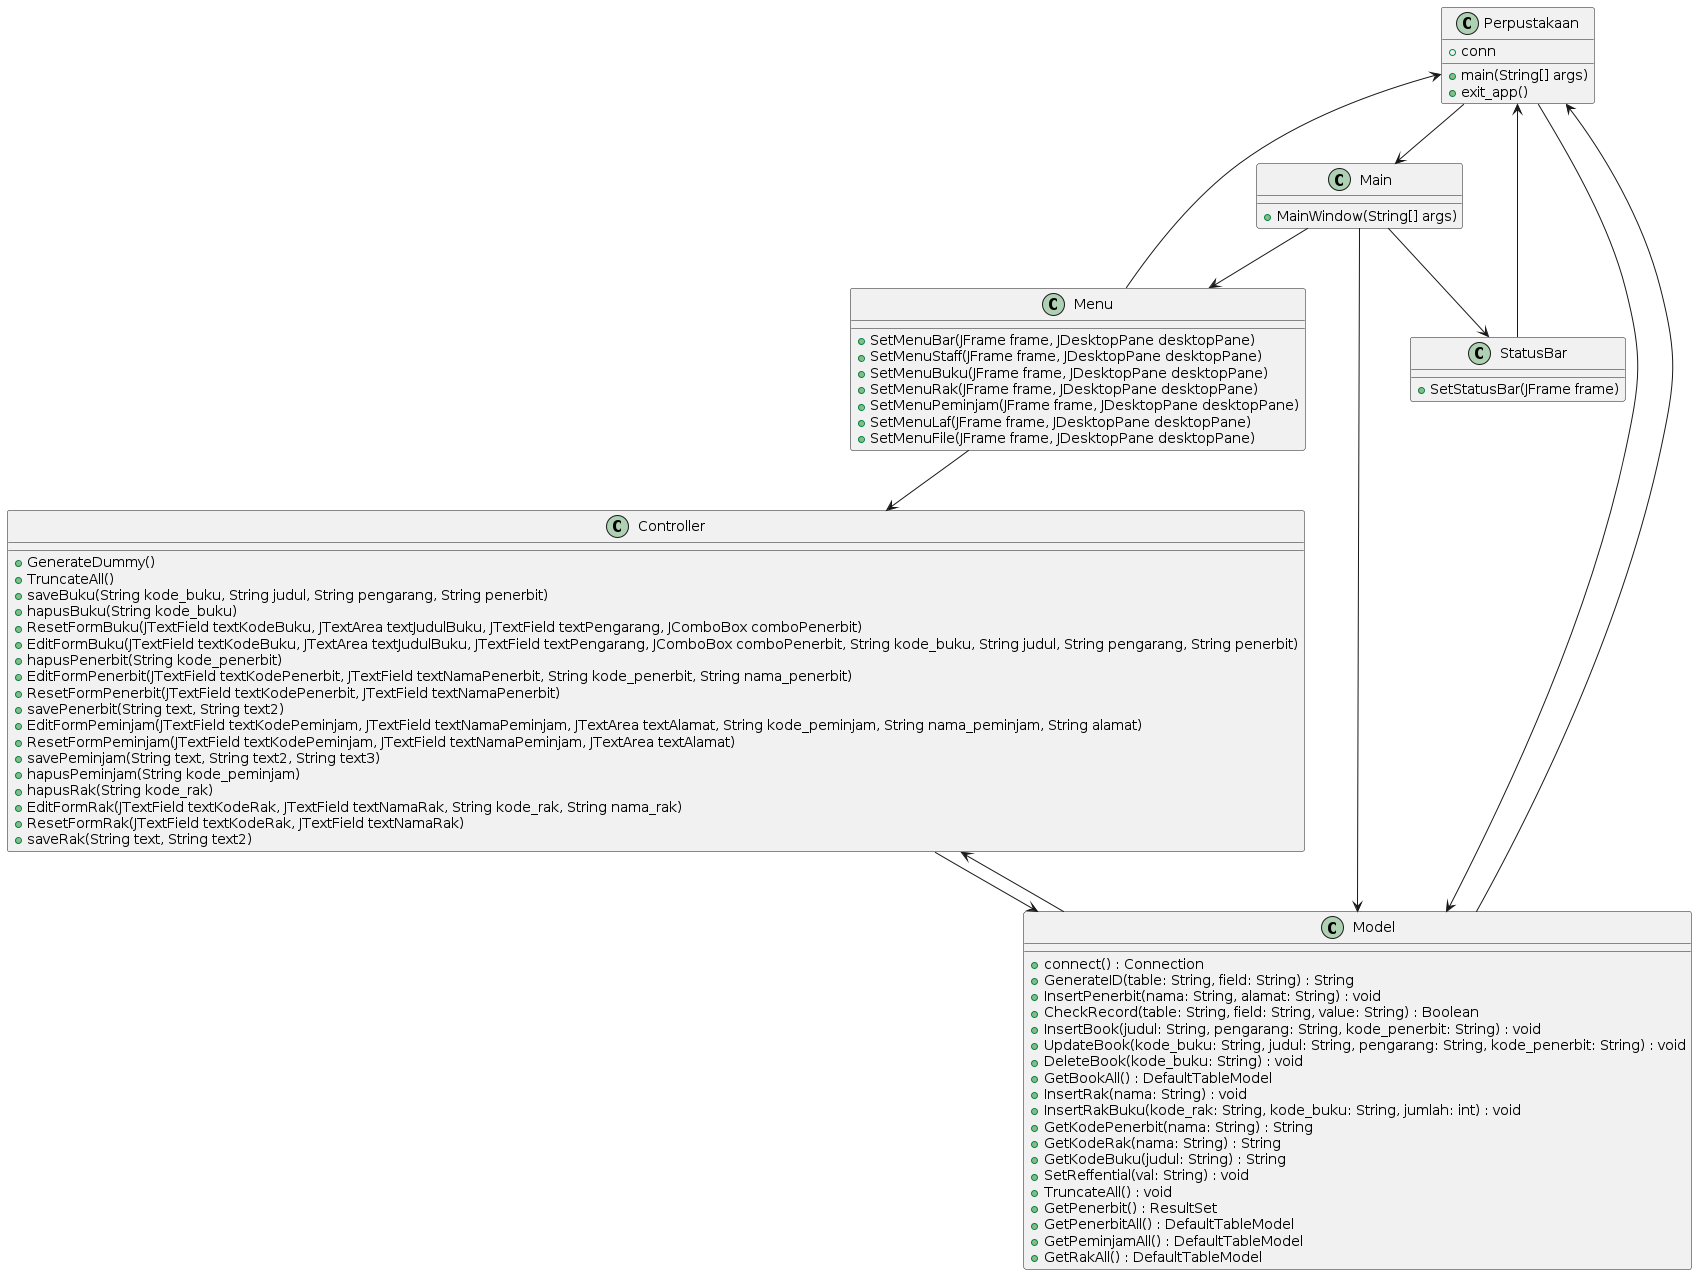

The diagram above was rendered by PlantUML. Its source (embedded in the PNG):
@startuml
class Perpustakaan {
    + conn
    + main(String[] args)
    + exit_app()
}
class Main {
    + MainWindow(String[] args)
}
class Menu {
    + SetMenuBar(JFrame frame, JDesktopPane desktopPane)
    + SetMenuStaff(JFrame frame, JDesktopPane desktopPane)
    + SetMenuBuku(JFrame frame, JDesktopPane desktopPane)
    + SetMenuRak(JFrame frame, JDesktopPane desktopPane)
    + SetMenuPeminjam(JFrame frame, JDesktopPane desktopPane)
    + SetMenuLaf(JFrame frame, JDesktopPane desktopPane)
    + SetMenuFile(JFrame frame, JDesktopPane desktopPane)
}
class Controller {
    +GenerateDummy()
    +TruncateAll()
    +saveBuku(String kode_buku, String judul, String pengarang, String penerbit)
    +hapusBuku(String kode_buku)
    +ResetFormBuku(JTextField textKodeBuku, JTextArea textJudulBuku, JTextField textPengarang, JComboBox comboPenerbit)
    +EditFormBuku(JTextField textKodeBuku, JTextArea textJudulBuku, JTextField textPengarang, JComboBox comboPenerbit, String kode_buku, String judul, String pengarang, String penerbit)
    +hapusPenerbit(String kode_penerbit)
    +EditFormPenerbit(JTextField textKodePenerbit, JTextField textNamaPenerbit, String kode_penerbit, String nama_penerbit)
    +ResetFormPenerbit(JTextField textKodePenerbit, JTextField textNamaPenerbit)
    +savePenerbit(String text, String text2)
    +EditFormPeminjam(JTextField textKodePeminjam, JTextField textNamaPeminjam, JTextArea textAlamat, String kode_peminjam, String nama_peminjam, String alamat)
    +ResetFormPeminjam(JTextField textKodePeminjam, JTextField textNamaPeminjam, JTextArea textAlamat)
    +savePeminjam(String text, String text2, String text3)
    +hapusPeminjam(String kode_peminjam)
    +hapusRak(String kode_rak)
    +EditFormRak(JTextField textKodeRak, JTextField textNamaRak, String kode_rak, String nama_rak)
    +ResetFormRak(JTextField textKodeRak, JTextField textNamaRak)
    +saveRak(String text, String text2)
}

class Model {
    + connect() : Connection
    + GenerateID(table: String, field: String) : String
    + InsertPenerbit(nama: String, alamat: String) : void
    + CheckRecord(table: String, field: String, value: String) : Boolean
    + InsertBook(judul: String, pengarang: String, kode_penerbit: String) : void
    + UpdateBook(kode_buku: String, judul: String, pengarang: String, kode_penerbit: String) : void
    + DeleteBook(kode_buku: String) : void
    + GetBookAll() : DefaultTableModel
    + InsertRak(nama: String) : void
    + InsertRakBuku(kode_rak: String, kode_buku: String, jumlah: int) : void
    + GetKodePenerbit(nama: String) : String
    + GetKodeRak(nama: String) : String
    + GetKodeBuku(judul: String) : String
    + SetReffential(val: String) : void
    + TruncateAll() : void
    + GetPenerbit() : ResultSet
    + GetPenerbitAll() : DefaultTableModel
    + GetPeminjamAll() : DefaultTableModel
    + GetRakAll() : DefaultTableModel
}

class StatusBar {
    + SetStatusBar(JFrame frame)
}
Perpustakaan --> Model
Perpustakaan --> Main
Main --> Menu
Main --> StatusBar
Main --> Model
Model --> Perpustakaan
Menu --> Perpustakaan
Menu --> Controller
StatusBar --> Perpustakaan
Controller --> Model
Model --> Controller
@enduml